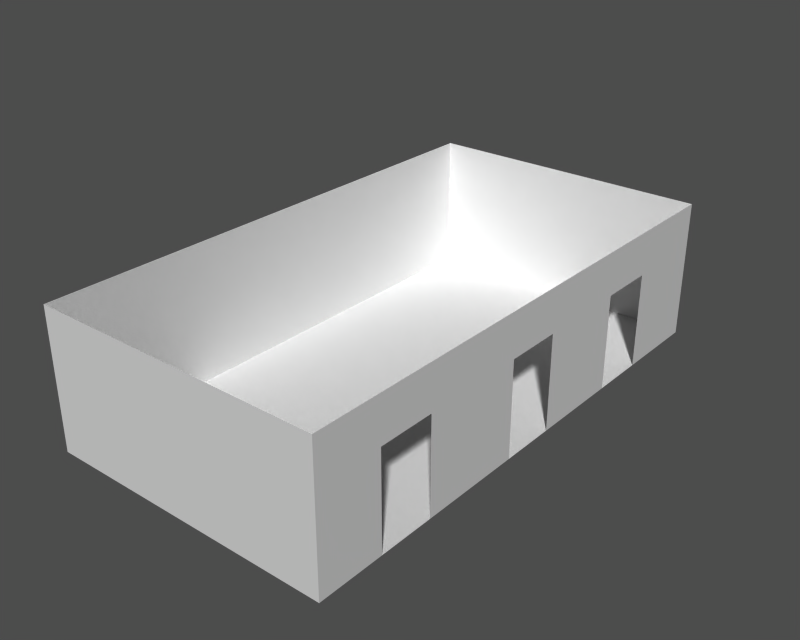 # Source: Lab.blend  (saved by Blender 2.49.2; exported with 4.5.12 LTS)
import bpy
from mathutils import Matrix  # noqa: F401  (used for matrix-valued properties, if any)

bpy.ops.wm.read_factory_settings(use_empty=True)
scene = bpy.context.scene
scene.name = ''

# ---- collections
col_collection_1 = bpy.data.collections.new('Collection 1'); scene.collection.children.link(col_collection_1)

# ---- materials (node trees are filled in below, after node groups)
mat_id55 = bpy.data.materials.new('ID55')
mat_id55.alpha_threshold = 0.0
mat_id55.roughness = 0.5
mat_id55.specular_intensity = 0.0
mat_id55.line_color = (0.0, 0.0, 0.0, 1.0)
mat_id42 = bpy.data.materials.new('ID42')
mat_id42.alpha_threshold = 0.0
mat_id42.roughness = 0.5
mat_id42.specular_intensity = 0.0
mat_id42.line_color = (0.0, 0.0, 0.0, 1.0)
mat_id29 = bpy.data.materials.new('ID29')
mat_id29.alpha_threshold = 0.0
mat_id29.roughness = 0.5
mat_id29.specular_intensity = 0.0
mat_id29.line_color = (0.0, 0.0, 0.0, 1.0)
mat_id16 = bpy.data.materials.new('ID16')
mat_id16.alpha_threshold = 0.0
mat_id16.roughness = 0.5
mat_id16.specular_intensity = 0.0
mat_id16.line_color = (0.0, 0.0, 0.0, 1.0)
mat_id3 = bpy.data.materials.new('ID3')
mat_id3.alpha_threshold = 0.0
mat_id3.roughness = 0.5
mat_id3.specular_intensity = 0.0
mat_id3.line_color = (0.0, 0.0, 0.0, 1.0)

# ---- material node trees

# ---- meshes
me_id54 = bpy.data.meshes.new('ID54')
me_id54.from_pydata([(0.0, 0.0, 137.4), (288.6, 0.0, 0.0), (0.0, 0.0, 0.0), (288.6, 0.0, 137.4)], [], [(2, 0, 1), (1, 0, 3)])
_uv = me_id54.uv_layers.new(name='UVTex')
_uv.uv.foreach_set('vector', [0.0, 0.0, 0.0, 6.244, -8.017, 0.0, -8.017, 0.0, 0.0, 6.244, -8.017, 6.244])
me_id54.materials.append(mat_id55)
me_id54.use_remesh_preserve_volume = False
me_id54.use_remesh_preserve_attributes = False
me_id54.use_mirror_vertex_groups = False
me_id54.update()
me_id41 = bpy.data.meshes.new('ID41')
me_id41.from_pydata([(288.6, 519.4, 137.4), (0.0, 519.4, 0.0), (288.6, 519.4, 0.0), (0.0, 519.4, 137.4)], [], [(2, 0, 1), (1, 0, 3)])
_uv = me_id41.uv_layers.new(name='UVTex')
_uv.uv.foreach_set('vector', [11.1, 0.0, 11.1, 5.284, 0.0, 0.0, 0.0, 0.0, 11.1, 5.284, 0.0, 5.284])
me_id41.materials.append(mat_id42)
me_id41.use_remesh_preserve_volume = False
me_id41.use_remesh_preserve_attributes = False
me_id41.use_mirror_vertex_groups = False
me_id41.update()
me_id28 = bpy.data.meshes.new('ID28')
me_id28.from_pydata([(288.6, 0.0, 137.4), (288.6, 66.33, 94.12), (288.6, 0.0, 0.0), (288.6, 519.4, 137.4), (288.6, 122.1, 94.12), (288.6, 226.8, 94.12), (288.6, 122.1, 0.0), (288.6, 282.6, 94.12), (288.6, 375.8, 94.12), (288.6, 282.6, 0.0), (288.6, 431.6, 94.12), (288.6, 431.6, 0.0), (288.6, 519.4, 0.0), (288.6, 375.8, 0.0), (288.6, 226.8, 0.0), (288.6, 66.33, 0.0)], [], [(2, 0, 1), (1, 0, 3), (4, 1, 3), (5, 4, 3), (6, 4, 5), (7, 5, 3), (8, 7, 3), (9, 7, 8), (10, 8, 3), (11, 10, 3), (12, 11, 3), (8, 13, 9), (5, 14, 6), (1, 15, 2)])
_uv = me_id28.uv_layers.new(name='UVTex')
_uv.uv.foreach_set('vector', [0.0, 0.0, 0.0, 22.9, -5.528, 15.69, -5.528, 15.69, 0.0, 22.9, -43.29, 22.9, -10.18, 15.69, -5.528, 15.69, -43.29, 22.9, -18.9, 15.69, -10.18, 15.69, -43.29, 22.9, -10.18, 0.0, -10.18, 15.69, -18.9, 15.69, -23.55, 15.69, -18.9, 15.69, -43.29, 22.9, -31.32, 15.69, -23.55, 15.69, -43.29, 22.9, -23.55, 0.0, -23.55, 15.69, -31.32, 15.69, -35.97, 15.69, -31.32, 15.69, -43.29, 22.9, -35.97, 0.0, -35.97, 15.69, -43.29, 22.9, -43.29, 0.0, -35.97, 0.0, -43.29, 22.9, -31.32, 15.69, -31.32, 0.0, -23.55, 0.0, -18.9, 15.69, -18.9, 0.0, -10.18, 0.0, -5.528, 15.69, -5.528, 0.0, 0.0, 0.0])
me_id28.materials.append(mat_id29)
me_id28.use_remesh_preserve_volume = False
me_id28.use_remesh_preserve_attributes = False
me_id28.use_mirror_vertex_groups = False
me_id28.update()
me_id15 = bpy.data.meshes.new('ID15')
me_id15.from_pydata([(0.0, 519.4, 0.0), (0.0, 0.0, 137.4), (0.0, 0.0, 0.0), (0.0, 519.4, 137.4)], [], [(2, 0, 1), (1, 0, 3)])
_uv = me_id15.uv_layers.new(name='UVTex')
_uv.uv.foreach_set('vector', [0.0, 0.0, 28.86, 0.0, 0.0, 7.632, 0.0, 7.632, 28.86, 0.0, 28.86, 7.632])
me_id15.materials.append(mat_id16)
me_id15.use_remesh_preserve_volume = False
me_id15.use_remesh_preserve_attributes = False
me_id15.use_mirror_vertex_groups = False
me_id15.update()
me_id2 = bpy.data.meshes.new('ID2')
me_id2.from_pydata([(288.6, 0.0, 0.0), (0.0, 519.4, 0.0), (0.0, 0.0, 0.0), (288.6, 519.4, 0.0), (288.6, 66.33, 0.0), (288.6, 122.1, 0.0), (288.6, 226.8, 0.0), (288.6, 282.6, 0.0), (288.6, 375.8, 0.0), (288.6, 431.6, 0.0)], [], [(2, 0, 1), (1, 0, 3), (3, 0, 4), (5, 3, 4), (6, 3, 5), (7, 3, 6), (8, 3, 7), (9, 3, 8)])
_uv = me_id2.uv_layers.new(name='UVTex')
_uv.uv.foreach_set('vector', [0.0, 0.0, 12.03, 0.0, 0.0, 43.29, 0.0, 43.29, 12.03, 0.0, 12.03, 43.29, 12.03, 43.29, 12.03, 0.0, 12.03, 5.528, 12.03, 10.18, 12.03, 43.29, 12.03, 5.528, 12.03, 18.9, 12.03, 43.29, 12.03, 10.18, 12.03, 23.55, 12.03, 43.29, 12.03, 18.9, 12.03, 31.32, 12.03, 43.29, 12.03, 23.55, 12.03, 35.97, 12.03, 43.29, 12.03, 31.32])
me_id2.materials.append(mat_id3)
me_id2.use_remesh_preserve_volume = False
me_id2.use_remesh_preserve_attributes = False
me_id2.use_mirror_vertex_groups = False
me_id2.update()

# ---- objects
ob_005 = bpy.data.objects.new('.005', None)
ob_004 = bpy.data.objects.new('.004', me_id54)
ob_003 = bpy.data.objects.new('.003', me_id41)
ob_002 = bpy.data.objects.new('.002', me_id28)
ob_001 = bpy.data.objects.new('.001', me_id15)
ob_x = bpy.data.objects.new('', me_id2)

# ---- transforms, parenting, visibility, modifiers, constraints
ob_005.location = (0.0, 0.0, 0.0)
ob_005.lock_rotations_4d = False
ob_005.empty_display_type = 'ARROWS'
ob_005.empty_image_offset = (0.0, 0.0)
ob_005.lineart.crease_threshold = 0.0
ob_004.parent = ob_005
ob_004.location = (0.0, 0.0, 0.0)
ob_004.lock_rotations_4d = False
ob_004.empty_display_type = 'ARROWS'
ob_004.lineart.crease_threshold = 0.0
ob_003.parent = ob_005
ob_003.location = (0.0, 0.0, 0.0)
ob_003.lock_rotations_4d = False
ob_003.empty_display_type = 'ARROWS'
ob_003.lineart.crease_threshold = 0.0
ob_002.parent = ob_005
ob_002.location = (0.0, 0.0, 0.0)
ob_002.lock_rotations_4d = False
ob_002.empty_display_type = 'ARROWS'
ob_002.lineart.crease_threshold = 0.0
ob_001.parent = ob_005
ob_001.location = (0.0, 0.0, 0.0)
ob_001.lock_rotations_4d = False
ob_001.empty_display_type = 'ARROWS'
ob_001.lineart.crease_threshold = 0.0
ob_x.parent = ob_005
ob_x.location = (0.0, 0.0, 0.0)
ob_x.lock_rotations_4d = False
ob_x.empty_display_type = 'ARROWS'
ob_x.lineart.crease_threshold = 0.0

# ---- collection membership
col_collection_1.objects.link(ob_005)
col_collection_1.objects.link(ob_004)
col_collection_1.objects.link(ob_003)
col_collection_1.objects.link(ob_002)
col_collection_1.objects.link(ob_001)
col_collection_1.objects.link(ob_x)

# ---- scene / render settings (as saved in the file)
scene.frame_start = 1; scene.frame_end = 250; scene.frame_set(1)
scene.render.engine = 'BLENDER_EEVEE_NEXT'
scene.render.image_settings.file_format = 'TARGA'
scene.render.image_settings.color_mode = 'RGB'
scene.render.image_settings.compression = 90
scene.render.resolution_x = 320
scene.render.resolution_y = 256
scene.render.fps = 25
scene.render.dither_intensity = 0.0
scene.render.use_compositing = False
scene.render.use_sequencer = False
scene.render.use_file_extension = False
scene.render.bake_margin = 2
scene.render.bake_bias = 0.0
scene.render.use_stamp_time = False
scene.render.use_stamp_date = False
scene.render.use_stamp_frame = False
scene.render.use_stamp_camera = False
scene.render.use_stamp_scene = False
scene.render.use_stamp_filename = False
scene.render.use_stamp_render_time = False
scene.render.stamp_font_size = 0
scene.render.stamp_foreground = (0.0, 0.0, 0.0, 0.0)
scene.render.stamp_background = (0.0, 0.0, 0.0, 0.0)
scene.cycles.use_denoising = False
scene.cycles.samples = 10
scene.cycles.sampling_pattern = 'TABULATED_SOBOL'
scene.cycles.light_sampling_threshold = 0.0
scene.cycles.use_adaptive_sampling = False
scene.cycles.use_light_tree = False
scene.cycles.blur_glossy = 0.0
scene.cycles.volume_bounces = 1
scene.cycles.pixel_filter_type = 'GAUSSIAN'
scene.cycles.sample_clamp_indirect = 0.0
scene.view_settings.view_transform = 'Raw'
bpy.context.view_layer.update()

# ---- added for rendering (the .blend has no active camera and no usable light): camera, sun + grey world if the file has none
cam_auto = bpy.data.cameras.new('AutoCamera')
cam_auto.lens = 50.0
cam_auto.sensor_width = 36.0
cam_auto.clip_end = 9903.51
ob_auto_camera = bpy.data.objects.new('AutoCamera', cam_auto)
scene.collection.objects.link(ob_auto_camera)
ob_auto_camera.location = (708.617, -417.447, 520.131)
ob_auto_camera.rotation_euler = (1.09748, -7.21219e-08, 0.694738)
scene.camera = ob_auto_camera
light_auto_sun = bpy.data.lights.new('AutoSun', 'SUN')
light_auto_sun.energy = 3.0
light_auto_sun.angle = 0.0523599
ob_auto_sun = bpy.data.objects.new('AutoSun', light_auto_sun)
scene.collection.objects.link(ob_auto_sun)
ob_auto_sun.rotation_euler = (0.872665, 0.174533, 0.523599)
if scene.world is None:
    world_auto = bpy.data.worlds.new('AutoWorld')
    world_auto.color = (0.3, 0.3, 0.3)
    scene.world = world_auto
bpy.context.view_layer.update()
